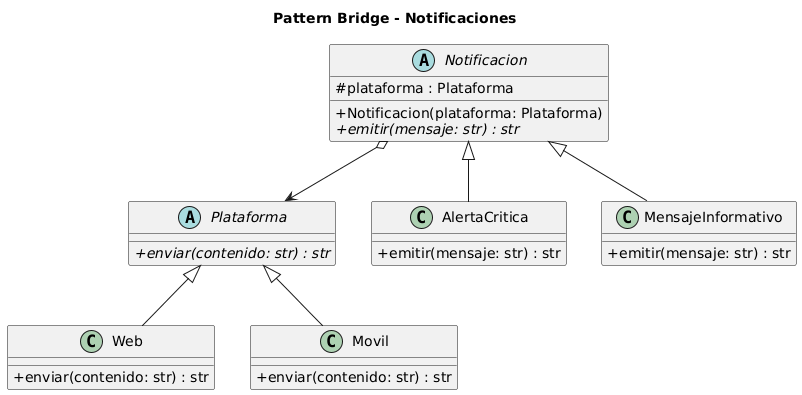

The diagram above was rendered by PlantUML. Its source (embedded in the PNG):
@startuml
title Pattern Bridge - Notificaciones
skinparam classAttributeIconSize 0
abstract class Plataforma {
  {abstract} + enviar(contenido: str) : str
}
class Web {
  + enviar(contenido: str) : str
}
class Movil {
  + enviar(contenido: str) : str
}
abstract class Notificacion {
  # plataforma : Plataforma
  + Notificacion(plataforma: Plataforma)
  {abstract} + emitir(mensaje: str) : str
}
class AlertaCritica {
  + emitir(mensaje: str) : str
}
class MensajeInformativo {
  + emitir(mensaje: str) : str
}
Plataforma <|-- Web
Plataforma <|-- Movil
Notificacion o--> Plataforma
Notificacion <|-- AlertaCritica
Notificacion <|-- MensajeInformativo
@enduml